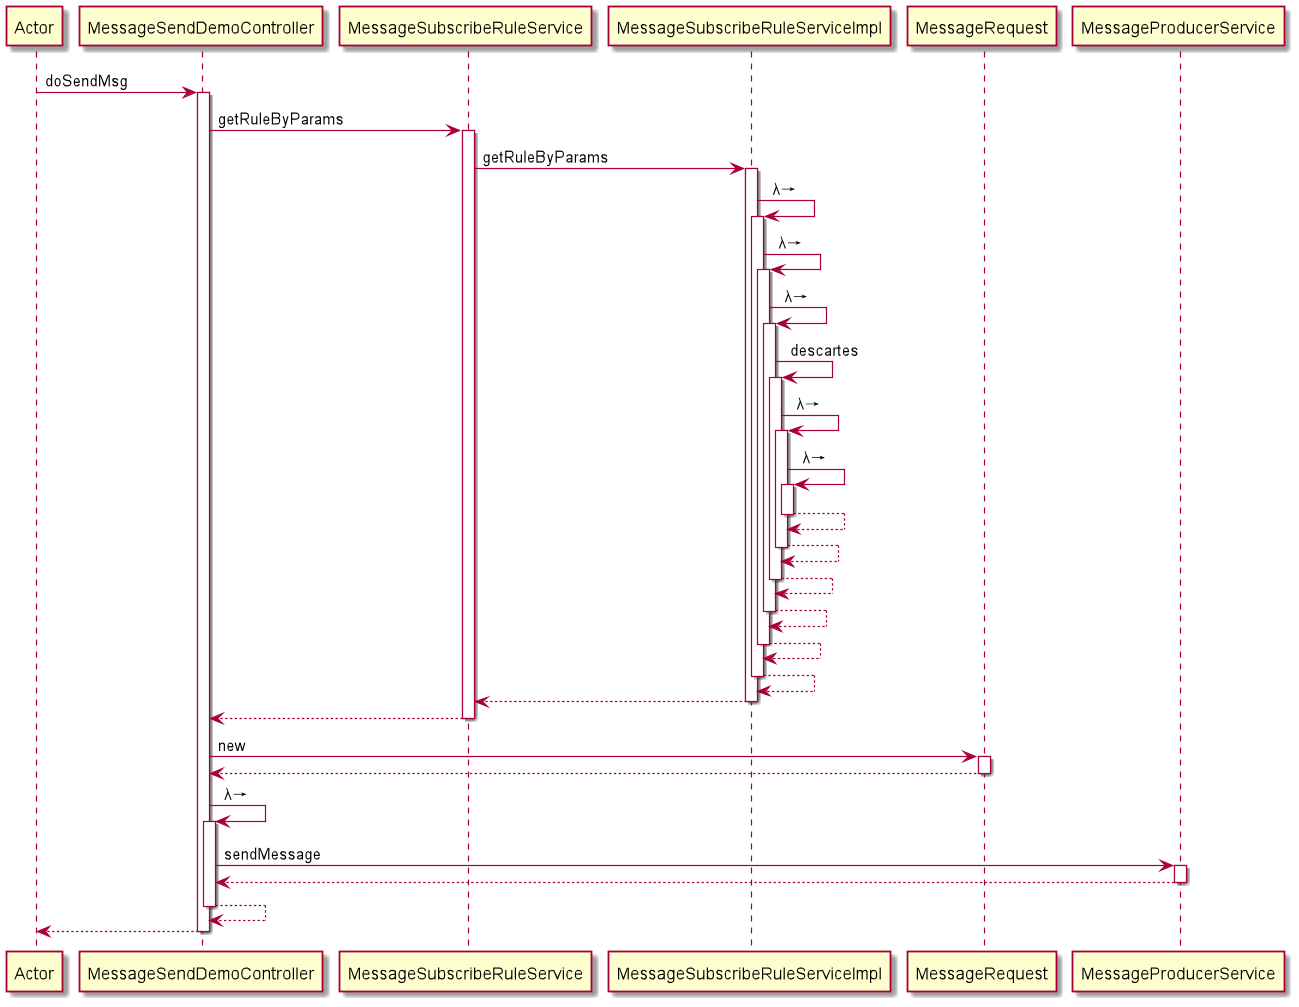

The diagram above was rendered by PlantUML. Its source (embedded in the PNG):
@startuml
participant Actor
Actor -> MessageSendDemoController : doSendMsg
activate MessageSendDemoController
MessageSendDemoController -> MessageSubscribeRuleService : getRuleByParams
activate MessageSubscribeRuleService
MessageSubscribeRuleService -> MessageSubscribeRuleServiceImpl : getRuleByParams
activate MessageSubscribeRuleServiceImpl
MessageSubscribeRuleServiceImpl -> MessageSubscribeRuleServiceImpl : λ→
activate MessageSubscribeRuleServiceImpl
MessageSubscribeRuleServiceImpl -> MessageSubscribeRuleServiceImpl : λ→
activate MessageSubscribeRuleServiceImpl
MessageSubscribeRuleServiceImpl -> MessageSubscribeRuleServiceImpl : λ→
activate MessageSubscribeRuleServiceImpl
MessageSubscribeRuleServiceImpl -> MessageSubscribeRuleServiceImpl : descartes
activate MessageSubscribeRuleServiceImpl
MessageSubscribeRuleServiceImpl -> MessageSubscribeRuleServiceImpl : λ→
activate MessageSubscribeRuleServiceImpl
MessageSubscribeRuleServiceImpl -> MessageSubscribeRuleServiceImpl : λ→
activate MessageSubscribeRuleServiceImpl
MessageSubscribeRuleServiceImpl --> MessageSubscribeRuleServiceImpl
deactivate MessageSubscribeRuleServiceImpl
MessageSubscribeRuleServiceImpl --> MessageSubscribeRuleServiceImpl
deactivate MessageSubscribeRuleServiceImpl
MessageSubscribeRuleServiceImpl --> MessageSubscribeRuleServiceImpl
deactivate MessageSubscribeRuleServiceImpl
MessageSubscribeRuleServiceImpl --> MessageSubscribeRuleServiceImpl
deactivate MessageSubscribeRuleServiceImpl
MessageSubscribeRuleServiceImpl --> MessageSubscribeRuleServiceImpl
deactivate MessageSubscribeRuleServiceImpl
MessageSubscribeRuleServiceImpl --> MessageSubscribeRuleServiceImpl
deactivate MessageSubscribeRuleServiceImpl
MessageSubscribeRuleServiceImpl --> MessageSubscribeRuleService
deactivate MessageSubscribeRuleServiceImpl
MessageSubscribeRuleService --> MessageSendDemoController
deactivate MessageSubscribeRuleService
MessageSendDemoController -> MessageRequest : new
activate MessageRequest
MessageRequest --> MessageSendDemoController
deactivate MessageRequest
MessageSendDemoController -> MessageSendDemoController : λ→
activate MessageSendDemoController
MessageSendDemoController -> MessageProducerService : sendMessage
activate MessageProducerService
MessageProducerService --> MessageSendDemoController
deactivate MessageProducerService
MessageSendDemoController --> MessageSendDemoController
deactivate MessageSendDemoController
return
@enduml